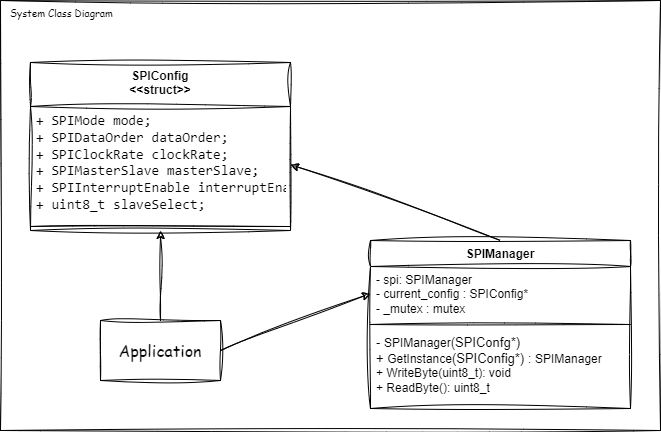

The diagram above was exported from draw.io. Its source (the exported page's mxGraphModel, read from the mxfile embedded in the PNG):
<mxGraphModel dx="2589" dy="486" grid="1" gridSize="10" guides="1" tooltips="1" connect="1" arrows="1" fold="1" page="1" pageScale="1" pageWidth="850" pageHeight="1100" math="0" shadow="0">
  <root>
    <mxCell id="0" />
    <mxCell id="1" parent="0" />
    <mxCell id="2" value="&lt;font face=&quot;Comic Sans MS&quot; style=&quot;font-size: 10px;&quot;&gt;System Class Diagram&lt;/font&gt;" style="rounded=0;whiteSpace=wrap;html=1;verticalAlign=top;align=left;spacingLeft=8;fontSize=10;sketch=1;curveFitting=1;jiggle=2;" vertex="1" parent="1">
      <mxGeometry x="180" y="50" width="660" height="430" as="geometry" />
    </mxCell>
    <mxCell id="3" value="SPIManager" style="swimlane;fontStyle=1;align=center;verticalAlign=top;childLayout=stackLayout;horizontal=1;startSize=26;horizontalStack=0;resizeParent=1;resizeParentMax=0;resizeLast=0;collapsible=1;marginBottom=0;whiteSpace=wrap;html=1;swimlaneLine=1;fillColor=none;sketch=1;curveFitting=1;jiggle=2;" vertex="1" parent="1">
      <mxGeometry x="550" y="290" width="260" height="168" as="geometry">
        <mxRectangle x="305" y="150" width="80" height="30" as="alternateBounds" />
      </mxGeometry>
    </mxCell>
    <mxCell id="4" value="- spi:&amp;nbsp;&lt;span style=&quot;text-align: center;&quot;&gt;SPIManager&lt;/span&gt;&lt;div&gt;&lt;span style=&quot;text-align: center;&quot;&gt;- current_config : SPIConfig*&amp;nbsp;&lt;/span&gt;&lt;/div&gt;&lt;div&gt;&lt;span style=&quot;text-align: center;&quot;&gt;- _mutex : mutex&lt;/span&gt;&lt;/div&gt;" style="text;align=left;verticalAlign=top;spacingLeft=4;spacingRight=4;overflow=hidden;rotatable=0;points=[[0,0.5],[1,0.5]];portConstraint=eastwest;whiteSpace=wrap;html=1;sketch=1;curveFitting=1;jiggle=2;" vertex="1" parent="3">
      <mxGeometry y="26" width="260" height="54" as="geometry" />
    </mxCell>
    <mxCell id="5" value="" style="line;strokeWidth=1;align=left;verticalAlign=middle;spacingTop=-1;spacingLeft=3;spacingRight=3;rotatable=0;labelPosition=right;points=[];portConstraint=eastwest;sketch=1;curveFitting=1;jiggle=2;" vertex="1" parent="3">
      <mxGeometry y="80" width="260" height="8" as="geometry" />
    </mxCell>
    <mxCell id="6" value="&lt;div&gt;&lt;span style=&quot;background-color: initial;&quot;&gt;&lt;font style=&quot;font-size: 13px;&quot;&gt;-&amp;nbsp;&lt;/font&gt;&lt;/span&gt;&lt;span style=&quot;text-align: center;&quot;&gt;SPIManager&lt;/span&gt;&lt;span style=&quot;background-color: initial;&quot;&gt;&lt;font style=&quot;font-size: 13px;&quot;&gt;(SPIConfg*)&amp;nbsp;&lt;/font&gt;&lt;/span&gt;&lt;/div&gt;&lt;div&gt;&lt;span style=&quot;text-align: center; background-color: initial;&quot;&gt;&lt;font style=&quot;font-size: 13px;&quot;&gt;+ &lt;/font&gt;GetInstance&lt;/span&gt;&lt;span style=&quot;text-align: center; background-color: initial;&quot;&gt;&lt;font style=&quot;font-size: 13px;&quot;&gt;(SPIConfig*) :&amp;nbsp;&lt;/font&gt;&lt;/span&gt;&lt;span style=&quot;text-align: center; background-color: initial;&quot;&gt;SPIManager&lt;/span&gt;&lt;/div&gt;&lt;div&gt;+ WriteByte(uint8_t): void&lt;/div&gt;&lt;div&gt;+ ReadByte(): uint8_t&amp;nbsp;&lt;/div&gt;" style="text;align=left;verticalAlign=top;spacingLeft=4;spacingRight=4;overflow=hidden;rotatable=0;points=[[0,0.5],[1,0.5]];portConstraint=eastwest;whiteSpace=wrap;html=1;sketch=1;curveFitting=1;jiggle=2;" vertex="1" parent="3">
      <mxGeometry y="88" width="260" height="80" as="geometry" />
    </mxCell>
    <mxCell id="7" value="Application" style="rounded=0;whiteSpace=wrap;html=1;sketch=1;curveFitting=1;jiggle=2;fontFamily=Comic Sans MS;fontSize=16;" vertex="1" parent="1">
      <mxGeometry x="280" y="370" width="120" height="60" as="geometry" />
    </mxCell>
    <mxCell id="8" value="" style="endArrow=classic;html=1;rounded=0;entryX=0;entryY=0.5;entryDx=0;entryDy=0;exitX=1;exitY=0.5;exitDx=0;exitDy=0;sketch=1;curveFitting=1;jiggle=2;" edge="1" source="7" target="4" parent="1">
      <mxGeometry width="50" height="50" relative="1" as="geometry">
        <mxPoint x="330" y="220" as="sourcePoint" />
        <mxPoint x="380" y="170" as="targetPoint" />
      </mxGeometry>
    </mxCell>
    <mxCell id="9" value="SPIConfig&lt;div&gt;&amp;lt;&amp;lt;struct&amp;gt;&amp;gt;&lt;/div&gt;" style="swimlane;fontStyle=1;align=center;verticalAlign=top;childLayout=stackLayout;horizontal=1;startSize=44;horizontalStack=0;resizeParent=1;resizeParentMax=0;resizeLast=0;collapsible=1;marginBottom=0;whiteSpace=wrap;html=1;swimlaneLine=1;fillColor=none;sketch=1;curveFitting=1;jiggle=2;" vertex="1" parent="1">
      <mxGeometry x="210" y="112" width="260" height="168" as="geometry">
        <mxRectangle x="305" y="150" width="80" height="30" as="alternateBounds" />
      </mxGeometry>
    </mxCell>
    <mxCell id="10" value="&lt;div style=&quot;font-family: Consolas, &amp;quot;Courier New&amp;quot;, monospace; font-size: 14px; white-space: pre;&quot;&gt;+ SPIMode mode;&lt;/div&gt;&lt;div style=&quot;font-family: Consolas, &amp;quot;Courier New&amp;quot;, monospace; font-size: 14px; white-space: pre;&quot;&gt;&lt;span style=&quot;background-color: initial;&quot;&gt;+ &lt;/span&gt;SPIDataOrder dataOrder;&lt;/div&gt;&lt;div style=&quot;font-family: Consolas, &amp;quot;Courier New&amp;quot;, monospace; font-size: 14px; white-space: pre;&quot;&gt;&lt;span style=&quot;background-color: initial;&quot;&gt;+ &lt;/span&gt;SPIClockRate clockRate;&lt;/div&gt;&lt;div style=&quot;font-family: Consolas, &amp;quot;Courier New&amp;quot;, monospace; font-size: 14px; white-space: pre;&quot;&gt;&lt;span style=&quot;background-color: initial;&quot;&gt;+ &lt;/span&gt;SPIMasterSlave masterSlave;&lt;/div&gt;&lt;div style=&quot;font-family: Consolas, &amp;quot;Courier New&amp;quot;, monospace; font-size: 14px; white-space: pre;&quot;&gt;&lt;span style=&quot;background-color: initial;&quot;&gt;+ &lt;/span&gt;SPIInterruptEnable interruptEnable;&lt;/div&gt;&lt;div style=&quot;font-family: Consolas, &amp;quot;Courier New&amp;quot;, monospace; font-size: 14px; white-space: pre;&quot;&gt;&lt;span style=&quot;background-color: initial;&quot;&gt;+ &lt;/span&gt;uint8_t slaveSelect;&lt;/div&gt;" style="text;align=left;verticalAlign=top;spacingLeft=4;spacingRight=4;overflow=hidden;rotatable=0;points=[[0,0.5],[1,0.5]];portConstraint=eastwest;whiteSpace=wrap;html=1;sketch=1;curveFitting=1;jiggle=2;" vertex="1" parent="9">
      <mxGeometry y="44" width="260" height="116" as="geometry" />
    </mxCell>
    <mxCell id="11" value="" style="line;strokeWidth=1;align=left;verticalAlign=middle;spacingTop=-1;spacingLeft=3;spacingRight=3;rotatable=0;labelPosition=right;points=[];portConstraint=eastwest;sketch=1;curveFitting=1;jiggle=2;" vertex="1" parent="9">
      <mxGeometry y="160" width="260" height="8" as="geometry" />
    </mxCell>
    <mxCell id="12" value="" style="endArrow=classic;html=1;rounded=0;entryX=0.5;entryY=1;entryDx=0;entryDy=0;sketch=1;curveFitting=1;jiggle=2;exitX=0.5;exitY=0;exitDx=0;exitDy=0;" edge="1" source="7" target="9" parent="1">
      <mxGeometry width="50" height="50" relative="1" as="geometry">
        <mxPoint x="-20" y="390" as="sourcePoint" />
        <mxPoint x="511" y="353" as="targetPoint" />
      </mxGeometry>
    </mxCell>
    <mxCell id="13" value="" style="endArrow=classic;html=1;rounded=0;exitX=0.5;exitY=0;exitDx=0;exitDy=0;sketch=1;curveFitting=1;jiggle=2;entryX=1;entryY=0.5;entryDx=0;entryDy=0;" edge="1" source="3" target="10" parent="1">
      <mxGeometry width="50" height="50" relative="1" as="geometry">
        <mxPoint x="410" y="410" as="sourcePoint" />
        <mxPoint x="550" y="10" as="targetPoint" />
      </mxGeometry>
    </mxCell>
  </root>
</mxGraphModel>